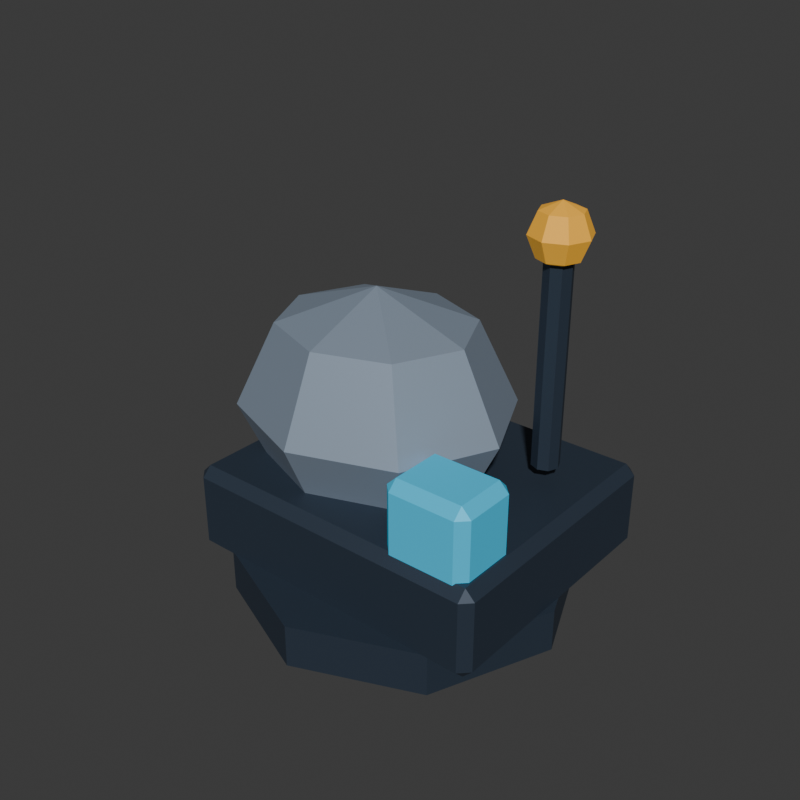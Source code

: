 # Source: colony-module.blend  (saved by Blender 5.2.44; exported with 4.5.12 LTS)
import bpy
from mathutils import Matrix  # noqa: F401  (used for matrix-valued properties, if any)

bpy.ops.wm.read_factory_settings(use_empty=True)
scene = bpy.context.scene
scene.name = 'Scene'

# ---- collections
col_collection = bpy.data.collections.new('Collection'); scene.collection.children.link(col_collection)

# ---- materials (node trees are filled in below, after node groups)
mat_structuredark = bpy.data.materials.new('StructureDark')
mat_structuredark.diffuse_color = (0.034, 0.051, 0.078, 1.0)
mat_structurelight = bpy.data.materials.new('StructureLight')
mat_structurelight.diffuse_color = (0.292, 0.363, 0.455, 1.0)
mat_factionaccent = bpy.data.materials.new('FactionAccent')
mat_factionaccent.diffuse_color = (0.039, 0.546, 0.835, 1.0)
mat_energy = bpy.data.materials.new('Energy')
mat_energy.diffuse_color = (1.0, 0.48, 0.035, 1.0)

# ---- material node trees
mat_structuredark.use_nodes = True; mat_structuredark.node_tree.nodes.clear()
_N = mat_structuredark.node_tree.nodes; _L = mat_structuredark.node_tree.links
n0 = _N.new('ShaderNodeBsdfPrincipled'); n0.name = 'Principled BSDF'; n0.location = (-200, 100)
n0.inputs[0].default_value = (0.034, 0.051, 0.078, 1.0)
n0.inputs[1].default_value = 0.35
n0.inputs[2].default_value = 0.56
n0.inputs[10].default_value = 0.005
n1 = _N.new('ShaderNodeOutputMaterial'); n1.name = 'Material Output'; n1.location = (200, 100)
_L.new(n0.outputs[0], n1.inputs[0])
n1.is_active_output = True
mat_structurelight.use_nodes = True; mat_structurelight.node_tree.nodes.clear()
_N = mat_structurelight.node_tree.nodes; _L = mat_structurelight.node_tree.links
n0 = _N.new('ShaderNodeBsdfPrincipled'); n0.name = 'Principled BSDF'; n0.location = (-200, 100)
n0.inputs[0].default_value = (0.292, 0.363, 0.455, 1.0)
n0.inputs[1].default_value = 0.35
n0.inputs[2].default_value = 0.56
n0.inputs[10].default_value = 0.005
n1 = _N.new('ShaderNodeOutputMaterial'); n1.name = 'Material Output'; n1.location = (200, 100)
_L.new(n0.outputs[0], n1.inputs[0])
n1.is_active_output = True
mat_factionaccent.use_nodes = True; mat_factionaccent.node_tree.nodes.clear()
_N = mat_factionaccent.node_tree.nodes; _L = mat_factionaccent.node_tree.links
n0 = _N.new('ShaderNodeBsdfPrincipled'); n0.name = 'Principled BSDF'; n0.location = (-200, 100)
n0.inputs[0].default_value = (0.039, 0.546, 0.835, 1.0)
n0.inputs[1].default_value = 0.1
n0.inputs[2].default_value = 0.56
n0.inputs[10].default_value = 0.005
n0.inputs[27].default_value = (0.039, 0.546, 0.835, 1.0)
n0.inputs[28].default_value = 0.12
n1 = _N.new('ShaderNodeOutputMaterial'); n1.name = 'Material Output'; n1.location = (200, 100)
_L.new(n0.outputs[0], n1.inputs[0])
n1.is_active_output = True
mat_energy.use_nodes = True; mat_energy.node_tree.nodes.clear()
_N = mat_energy.node_tree.nodes; _L = mat_energy.node_tree.links
n0 = _N.new('ShaderNodeBsdfPrincipled'); n0.name = 'Principled BSDF'; n0.location = (-200, 100)
n0.inputs[0].default_value = (1.0, 0.48, 0.035, 1.0)
n0.inputs[1].default_value = 0.1
n0.inputs[2].default_value = 0.56
n0.inputs[10].default_value = 0.005
n0.inputs[27].default_value = (1.0, 0.48, 0.035, 1.0)
n0.inputs[28].default_value = 0.12
n1 = _N.new('ShaderNodeOutputMaterial'); n1.name = 'Material Output'; n1.location = (200, 100)
_L.new(n0.outputs[0], n1.inputs[0])
n1.is_active_output = True

# ---- world
world_world = bpy.data.worlds.new('World'); scene.world = world_world
world_world.use_nodes = True; world_world.node_tree.nodes.clear()
_N = world_world.node_tree.nodes; _L = world_world.node_tree.links
n0 = _N.new('ShaderNodeOutputWorld'); n0.name = 'World Output'; n0.location = (200, 100)
n1 = _N.new('ShaderNodeBackground'); n1.name = 'Background'; n1.location = (-200, 100)
n1.inputs[0].default_value = (0.05088, 0.05088, 0.05088, 1.0)
_L.new(n1.outputs[0], n0.inputs[0])
n0.is_active_output = True
world_world.color = (0.004, 0.008, 0.02)
world_world.sun_shadow_jitter_overblur = 0.0

# ---- meshes
me_cylinder_019 = bpy.data.meshes.new('Cylinder.019')
me_cylinder_019.from_pydata([(0.0, 0.43, -0.055), (0.0, 0.43, 0.055), (0.3041, 0.3041, -0.055), (0.3041, 0.3041, 0.055), (0.43, 0.0, -0.055), (0.43, 0.0, 0.055), (0.3041, -0.3041, -0.055), (0.3041, -0.3041, 0.055), (0.0, -0.43, -0.055), (0.0, -0.43, 0.055), (-0.3041, -0.3041, -0.055), (-0.3041, -0.3041, 0.055), (-0.43, 0.0, -0.055), (-0.43, 0.0, 0.055), (-0.3041, 0.3041, -0.055), (-0.3041, 0.3041, 0.055)], [], [(0, 1, 3, 2), (2, 3, 5, 4), (4, 5, 7, 6), (6, 7, 9, 8), (8, 9, 11, 10), (10, 11, 13, 12), (3, 1, 15, 13, 11, 9, 7, 5), (12, 13, 15, 14), (14, 15, 1, 0), (0, 2, 4, 6, 8, 10, 12, 14)])
_uv = me_cylinder_019.uv_layers.new(name='UVMap')
_uv.uv.foreach_set('vector', [1.0, 0.5, 1.0, 1.0, 0.875, 1.0, 0.875, 0.5, 0.875, 0.5, 0.875, 1.0, 0.75, 1.0, 0.75, 0.5, 0.75, 0.5, 0.75, 1.0, 0.625, 1.0, 0.625, 0.5, 0.625, 0.5, 0.625, 1.0, 0.5, 1.0, 0.5, 0.5, 0.5, 0.5, 0.5, 1.0, 0.375, 1.0, 0.375, 0.5, 0.375, 0.5, 0.375, 1.0, 0.25, 1.0, 0.25, 0.5, 0.4197, 0.4197, 0.25, 0.49, 0.08029, 0.4197, 0.01, 0.25, 0.08029, 0.08029, 0.25, 0.01, 0.4197, 0.08029, 0.49, 0.25, 0.25, 0.5, 0.25, 1.0, 0.125, 1.0, 0.125, 0.5, 0.125, 0.5, 0.125, 1.0, 0.0, 1.0, 0.0, 0.5, 0.75, 0.49, 0.9197, 0.4197, 0.99, 0.25, 0.9197, 0.08029, 0.75, 0.01, 0.5803, 0.08029, 0.51, 0.25, 0.5803, 0.4197])
me_cylinder_019.materials.append(mat_structuredark)
me_cylinder_019.update()
me_cube_025 = bpy.data.meshes.new('Cube.025')
me_cube_025.from_pydata([(-0.385, -0.325, -0.115), (-0.385, -0.35, -0.09), (-0.41, -0.325, -0.09), (-0.385, -0.35, 0.09), (-0.385, -0.325, 0.115), (-0.41, -0.325, 0.09), (-0.385, 0.325, -0.115), (-0.41, 0.325, -0.09), (-0.385, 0.35, -0.09), (-0.385, 0.325, 0.115), (-0.385, 0.35, 0.09), (-0.41, 0.325, 0.09), (0.385, -0.325, -0.115), (0.41, -0.325, -0.09), (0.385, -0.35, -0.09), (0.385, -0.325, 0.115), (0.385, -0.35, 0.09), (0.41, -0.325, 0.09), (0.385, 0.325, -0.115), (0.385, 0.35, -0.09), (0.41, 0.325, -0.09), (0.385, 0.325, 0.115), (0.41, 0.325, 0.09), (0.385, 0.35, 0.09)], [], [(0, 1, 2), (3, 4, 5), (6, 7, 8), (9, 10, 11), (12, 13, 14), (15, 16, 17), (18, 19, 20), (21, 22, 23), (6, 0, 2, 7), (1, 3, 5, 2), (4, 9, 11, 5), (10, 8, 7, 11), (18, 6, 8, 19), (9, 21, 23, 10), (22, 20, 19, 23), (12, 18, 20, 13), (21, 15, 17, 22), (16, 14, 13, 17), (0, 12, 14, 1), (15, 4, 3, 16), (6, 18, 12, 0), (2, 5, 11, 7), (14, 16, 3, 1), (21, 9, 4, 15), (8, 10, 23, 19), (20, 22, 17, 13)])
_uv = me_cube_025.uv_layers.new(name='UVMap')
_uv.uv.foreach_set('vector', [0.1326, 0.7411, 0.1326, 0.75, 0.125, 0.7411, 0.5978, 0.0, 0.625, 0.008929, 0.5978, 0.008929, 0.1326, 0.5089, 0.125, 0.5089, 0.1326, 0.5, 0.625, 0.2466, 0.5978, 0.2557, 0.5978, 0.2411, 0.3674, 0.7411, 0.3954, 0.7411, 0.3848, 0.7538, 0.6288, 0.7493, 0.5978, 0.7576, 0.5978, 0.7433, 0.3674, 0.5089, 0.3848, 0.4962, 0.3954, 0.5089, 0.6288, 0.5007, 0.5978, 0.5067, 0.5978, 0.4924, 0.1326, 0.5089, 0.1326, 0.7411, 0.125, 0.7411, 0.125, 0.5089, 0.4022, 0.0, 0.5978, 0.0, 0.5978, 0.008929, 0.4022, 0.008929, 0.625, 0.008929, 0.625, 0.2466, 0.5978, 0.2411, 0.5978, 0.008929, 0.5978, 0.2557, 0.4022, 0.2576, 0.4022, 0.2411, 0.5978, 0.2411, 0.3674, 0.5089, 0.1326, 0.5089, 0.1326, 0.5, 0.3848, 0.4962, 0.625, 0.2466, 0.6288, 0.5007, 0.5978, 0.4924, 0.5978, 0.2557, 0.5978, 0.5067, 0.3954, 0.5089, 0.3848, 0.4962, 0.5978, 0.4924, 0.3674, 0.7411, 0.3674, 0.5089, 0.3954, 0.5089, 0.3954, 0.7411, 0.6288, 0.5007, 0.6288, 0.7493, 0.5978, 0.7433, 0.5978, 0.5067, 0.5978, 0.7576, 0.3848, 0.7538, 0.3954, 0.7411, 0.5978, 0.7433, 0.1326, 0.7411, 0.3674, 0.7411, 0.3848, 0.7538, 0.1326, 0.75, 0.6288, 0.7493, 0.625, 0.9924, 0.5978, 0.9924, 0.5978, 0.7576, 0.1326, 0.5089, 0.3674, 0.5089, 0.3674, 0.7411, 0.1326, 0.7411, 0.4022, 0.008929, 0.5978, 0.008929, 0.5978, 0.2411, 0.4022, 0.2411, 0.3848, 0.7538, 0.5978, 0.7576, 0.5978, 0.9924, 0.4022, 0.9924, 0.6288, 0.5007, 0.8674, 0.5089, 0.8674, 0.7411, 0.6288, 0.7493, 0.4022, 0.2576, 0.5978, 0.2557, 0.5978, 0.4924, 0.3848, 0.4962, 0.3954, 0.5089, 0.5978, 0.5067, 0.5978, 0.7433, 0.3954, 0.7411])
me_cube_025.materials.append(mat_structuredark)
me_cube_025.update()
me_sphere_005 = bpy.data.meshes.new('Sphere.005')
me_sphere_005.from_pydata([(0.0, 0.0, 0.3), (0.0, 0.2263, 0.2121), (0.0, 0.32, 0.0), (0.0, 0.2263, -0.2121), (0.0, 0.0, -0.3), (0.18, 0.16, 0.2121), (0.2546, 0.2263, 0.0), (0.18, 0.16, -0.2121), (0.2546, 0.0, 0.2121), (0.36, 0.0, 0.0), (0.2546, 0.0, -0.2121), (0.18, -0.16, 0.2121), (0.2546, -0.2263, 0.0), (0.18, -0.16, -0.2121), (0.0, -0.2263, 0.2121), (0.0, -0.32, 0.0), (0.0, -0.2263, -0.2121), (-0.18, -0.16, 0.2121), (-0.2546, -0.2263, 0.0), (-0.18, -0.16, -0.2121), (-0.2546, 0.0, 0.2121), (-0.36, 0.0, 0.0), (-0.2546, 0.0, -0.2121), (-0.18, 0.16, 0.2121), (-0.2546, 0.2263, 0.0), (-0.18, 0.16, -0.2121)], [], [(3, 2, 6, 7), (1, 0, 5), (4, 3, 7), (2, 1, 5, 6), (5, 0, 8), (4, 7, 10), (6, 5, 8, 9), (7, 6, 9, 10), (10, 9, 12, 13), (8, 0, 11), (4, 10, 13), (9, 8, 11, 12), (13, 12, 15, 16), (11, 0, 14), (4, 13, 16), (12, 11, 14, 15), (16, 15, 18, 19), (14, 0, 17), (4, 16, 19), (15, 14, 17, 18), (19, 18, 21, 22), (17, 0, 20), (4, 19, 22), (18, 17, 20, 21), (22, 21, 24, 25), (20, 0, 23), (4, 22, 25), (21, 20, 23, 24), (24, 23, 1, 2), (25, 24, 2, 3), (23, 0, 1), (4, 25, 3)])
_uv = me_sphere_005.uv_layers.new(name='UVMap')
_uv.uv.foreach_set('vector', [0.75, 0.25, 0.75, 0.5, 0.625, 0.5, 0.625, 0.25, 0.75, 0.75, 0.6875, 1.0, 0.625, 0.75, 0.6875, 5.96e-08, 0.75, 0.25, 0.625, 0.25, 0.75, 0.5, 0.75, 0.75, 0.625, 0.75, 0.625, 0.5, 0.625, 0.75, 0.5625, 1.0, 0.5, 0.75, 0.5625, 5.96e-08, 0.625, 0.25, 0.5, 0.25, 0.625, 0.5, 0.625, 0.75, 0.5, 0.75, 0.5, 0.5, 0.625, 0.25, 0.625, 0.5, 0.5, 0.5, 0.5, 0.25, 0.5, 0.25, 0.5, 0.5, 0.375, 0.5, 0.375, 0.25, 0.5, 0.75, 0.4375, 1.0, 0.375, 0.75, 0.4375, 5.96e-08, 0.5, 0.25, 0.375, 0.25, 0.5, 0.5, 0.5, 0.75, 0.375, 0.75, 0.375, 0.5, 0.375, 0.25, 0.375, 0.5, 0.25, 0.5, 0.25, 0.25, 0.375, 0.75, 0.3125, 1.0, 0.25, 0.75, 0.3125, 5.96e-08, 0.375, 0.25, 0.25, 0.25, 0.375, 0.5, 0.375, 0.75, 0.25, 0.75, 0.25, 0.5, 0.25, 0.25, 0.25, 0.5, 0.125, 0.5, 0.125, 0.25, 0.25, 0.75, 0.1875, 1.0, 0.125, 0.75, 0.1875, 5.96e-08, 0.25, 0.25, 0.125, 0.25, 0.25, 0.5, 0.25, 0.75, 0.125, 0.75, 0.125, 0.5, 0.125, 0.25, 0.125, 0.5, 0.0, 0.5, 0.0, 0.25, 0.125, 0.75, 0.0625, 1.0, 0.0, 0.75, 0.0625, 5.96e-08, 0.125, 0.25, 0.0, 0.25, 0.125, 0.5, 0.125, 0.75, 0.0, 0.75, 0.0, 0.5, 1.0, 0.25, 1.0, 0.5, 0.875, 0.5, 0.875, 0.25, 1.0, 0.75, 0.9375, 1.0, 0.875, 0.75, 0.9375, 5.96e-08, 1.0, 0.25, 0.875, 0.25, 1.0, 0.5, 1.0, 0.75, 0.875, 0.75, 0.875, 0.5, 0.875, 0.5, 0.875, 0.75, 0.75, 0.75, 0.75, 0.5, 0.875, 0.25, 0.875, 0.5, 0.75, 0.5, 0.75, 0.25, 0.875, 0.75, 0.8125, 1.0, 0.75, 0.75, 0.8125, 5.96e-08, 0.875, 0.25, 0.75, 0.25])
me_sphere_005.materials.append(mat_structurelight)
me_sphere_005.update()
me_cube_026 = bpy.data.meshes.new('Cube.026')
me_cube_026.from_pydata([(-0.085, -0.065, -0.15), (-0.085, -0.09, -0.125), (-0.11, -0.065, -0.125), (-0.085, -0.09, 0.125), (-0.085, -0.065, 0.15), (-0.11, -0.065, 0.125), (-0.085, 0.065, -0.15), (-0.11, 0.065, -0.125), (-0.085, 0.09, -0.125), (-0.085, 0.065, 0.15), (-0.085, 0.09, 0.125), (-0.11, 0.065, 0.125), (0.085, -0.065, -0.15), (0.11, -0.065, -0.125), (0.085, -0.09, -0.125), (0.085, -0.065, 0.15), (0.085, -0.09, 0.125), (0.11, -0.065, 0.125), (0.085, 0.065, -0.15), (0.085, 0.09, -0.125), (0.11, 0.065, -0.125), (0.085, 0.065, 0.15), (0.11, 0.065, 0.125), (0.085, 0.09, 0.125)], [], [(0, 1, 2), (3, 4, 5), (6, 7, 8), (9, 10, 11), (12, 13, 14), (15, 16, 17), (18, 19, 20), (21, 22, 23), (6, 0, 2, 7), (1, 3, 5, 2), (4, 9, 11, 5), (10, 8, 7, 11), (18, 6, 8, 19), (9, 21, 23, 10), (22, 20, 19, 23), (12, 18, 20, 13), (21, 15, 17, 22), (16, 14, 13, 17), (0, 12, 14, 1), (15, 4, 3, 16), (6, 18, 12, 0), (2, 5, 11, 7), (14, 16, 3, 1), (21, 9, 4, 15), (8, 10, 23, 19), (20, 22, 17, 13)])
_uv = me_cube_026.uv_layers.new(name='UVMap')
_uv.uv.foreach_set('vector', [0.1534, 0.7153, 0.1534, 0.75, 0.125, 0.7153, 0.6042, 0.0, 0.625, 0.03472, 0.6042, 0.03472, 0.1534, 0.5347, 0.125, 0.5347, 0.1534, 0.5, 0.625, 0.2363, 0.6042, 0.2713, 0.6042, 0.2153, 0.3466, 0.7153, 0.3906, 0.7153, 0.3712, 0.7642, 0.6392, 0.7468, 0.6042, 0.7784, 0.6042, 0.724, 0.3466, 0.5347, 0.3712, 0.4858, 0.3906, 0.5347, 0.6392, 0.5032, 0.6042, 0.526, 0.6042, 0.4716, 0.1534, 0.5347, 0.1534, 0.7153, 0.125, 0.7153, 0.125, 0.5347, 0.3958, 0.0, 0.6042, 0.0, 0.6042, 0.03472, 0.3958, 0.03472, 0.625, 0.03472, 0.625, 0.2363, 0.6042, 0.2153, 0.6042, 0.03472, 0.6042, 0.2713, 0.3958, 0.2784, 0.3958, 0.2153, 0.6042, 0.2153, 0.3466, 0.5347, 0.1534, 0.5347, 0.1534, 0.5, 0.3712, 0.4858, 0.625, 0.2363, 0.6392, 0.5032, 0.6042, 0.4716, 0.6042, 0.2713, 0.6042, 0.526, 0.3906, 0.5347, 0.3712, 0.4858, 0.6042, 0.4716, 0.3466, 0.7153, 0.3466, 0.5347, 0.3906, 0.5347, 0.3906, 0.7153, 0.6392, 0.5032, 0.6392, 0.7468, 0.6042, 0.724, 0.6042, 0.526, 0.6042, 0.7784, 0.3712, 0.7642, 0.3906, 0.7153, 0.6042, 0.724, 0.1534, 0.7153, 0.3466, 0.7153, 0.3712, 0.7642, 0.1534, 0.75, 0.6392, 0.7468, 0.625, 0.9716, 0.6042, 0.9716, 0.6042, 0.7784, 0.1534, 0.5347, 0.3466, 0.5347, 0.3466, 0.7153, 0.1534, 0.7153, 0.3958, 0.03472, 0.6042, 0.03472, 0.6042, 0.2153, 0.3958, 0.2153, 0.3712, 0.7642, 0.6042, 0.7784, 0.6042, 0.9716, 0.3958, 0.9716, 0.6392, 0.5032, 0.8466, 0.5347, 0.8466, 0.7153, 0.6392, 0.7468, 0.3958, 0.2784, 0.6042, 0.2713, 0.6042, 0.4716, 0.3712, 0.4858, 0.3906, 0.5347, 0.6042, 0.526, 0.6042, 0.724, 0.3906, 0.7153])
me_cube_026.materials.append(mat_factionaccent)
me_cube_026.update()
me_cylinder_020 = bpy.data.meshes.new('Cylinder.020')
me_cylinder_020.from_pydata([(0.0, 0.035, -0.275), (0.0, 0.035, 0.275), (0.02475, 0.02475, -0.275), (0.02475, 0.02475, 0.275), (0.035, 0.0, -0.275), (0.035, 0.0, 0.275), (0.02475, -0.02475, -0.275), (0.02475, -0.02475, 0.275), (0.0, -0.035, -0.275), (0.0, -0.035, 0.275), (-0.02475, -0.02475, -0.275), (-0.02475, -0.02475, 0.275), (-0.035, 0.0, -0.275), (-0.035, 0.0, 0.275), (-0.02475, 0.02475, -0.275), (-0.02475, 0.02475, 0.275)], [], [(0, 1, 3, 2), (2, 3, 5, 4), (4, 5, 7, 6), (6, 7, 9, 8), (8, 9, 11, 10), (10, 11, 13, 12), (3, 1, 15, 13, 11, 9, 7, 5), (12, 13, 15, 14), (14, 15, 1, 0), (0, 2, 4, 6, 8, 10, 12, 14)])
_uv = me_cylinder_020.uv_layers.new(name='UVMap')
_uv.uv.foreach_set('vector', [1.0, 0.5, 1.0, 1.0, 0.875, 1.0, 0.875, 0.5, 0.875, 0.5, 0.875, 1.0, 0.75, 1.0, 0.75, 0.5, 0.75, 0.5, 0.75, 1.0, 0.625, 1.0, 0.625, 0.5, 0.625, 0.5, 0.625, 1.0, 0.5, 1.0, 0.5, 0.5, 0.5, 0.5, 0.5, 1.0, 0.375, 1.0, 0.375, 0.5, 0.375, 0.5, 0.375, 1.0, 0.25, 1.0, 0.25, 0.5, 0.4197, 0.4197, 0.25, 0.49, 0.08029, 0.4197, 0.01, 0.25, 0.08029, 0.08029, 0.25, 0.01, 0.4197, 0.08029, 0.49, 0.25, 0.25, 0.5, 0.25, 1.0, 0.125, 1.0, 0.125, 0.5, 0.125, 0.5, 0.125, 1.0, 0.0, 1.0, 0.0, 0.5, 0.75, 0.49, 0.9197, 0.4197, 0.99, 0.25, 0.9197, 0.08029, 0.75, 0.01, 0.5803, 0.08029, 0.51, 0.25, 0.5803, 0.4197])
me_cylinder_020.materials.append(mat_structuredark)
me_cylinder_020.update()
me_sphere_006 = bpy.data.meshes.new('Sphere.006')
me_sphere_006.from_pydata([(0.0, 0.0, 0.075), (0.0, 0.05303, 0.05303), (0.0, 0.075, 0.0), (0.0, 0.05303, -0.05303), (0.0, 0.0, -0.075), (0.0375, 0.0375, 0.05303), (0.05303, 0.05303, 0.0), (0.0375, 0.0375, -0.05303), (0.05303, 0.0, 0.05303), (0.075, 0.0, 0.0), (0.05303, 0.0, -0.05303), (0.0375, -0.0375, 0.05303), (0.05303, -0.05303, 0.0), (0.0375, -0.0375, -0.05303), (0.0, -0.05303, 0.05303), (0.0, -0.075, 0.0), (0.0, -0.05303, -0.05303), (-0.0375, -0.0375, 0.05303), (-0.05303, -0.05303, 0.0), (-0.0375, -0.0375, -0.05303), (-0.05303, 0.0, 0.05303), (-0.075, 0.0, 0.0), (-0.05303, 0.0, -0.05303), (-0.0375, 0.0375, 0.05303), (-0.05303, 0.05303, 0.0), (-0.0375, 0.0375, -0.05303)], [], [(3, 2, 6, 7), (1, 0, 5), (4, 3, 7), (2, 1, 5, 6), (5, 0, 8), (4, 7, 10), (6, 5, 8, 9), (7, 6, 9, 10), (10, 9, 12, 13), (8, 0, 11), (4, 10, 13), (9, 8, 11, 12), (13, 12, 15, 16), (11, 0, 14), (4, 13, 16), (12, 11, 14, 15), (16, 15, 18, 19), (14, 0, 17), (4, 16, 19), (15, 14, 17, 18), (19, 18, 21, 22), (17, 0, 20), (4, 19, 22), (18, 17, 20, 21), (22, 21, 24, 25), (20, 0, 23), (4, 22, 25), (21, 20, 23, 24), (24, 23, 1, 2), (25, 24, 2, 3), (23, 0, 1), (4, 25, 3)])
_uv = me_sphere_006.uv_layers.new(name='UVMap')
_uv.uv.foreach_set('vector', [0.75, 0.25, 0.75, 0.5, 0.625, 0.5, 0.625, 0.25, 0.75, 0.75, 0.6875, 1.0, 0.625, 0.75, 0.6875, 5.96e-08, 0.75, 0.25, 0.625, 0.25, 0.75, 0.5, 0.75, 0.75, 0.625, 0.75, 0.625, 0.5, 0.625, 0.75, 0.5625, 1.0, 0.5, 0.75, 0.5625, 5.96e-08, 0.625, 0.25, 0.5, 0.25, 0.625, 0.5, 0.625, 0.75, 0.5, 0.75, 0.5, 0.5, 0.625, 0.25, 0.625, 0.5, 0.5, 0.5, 0.5, 0.25, 0.5, 0.25, 0.5, 0.5, 0.375, 0.5, 0.375, 0.25, 0.5, 0.75, 0.4375, 1.0, 0.375, 0.75, 0.4375, 5.96e-08, 0.5, 0.25, 0.375, 0.25, 0.5, 0.5, 0.5, 0.75, 0.375, 0.75, 0.375, 0.5, 0.375, 0.25, 0.375, 0.5, 0.25, 0.5, 0.25, 0.25, 0.375, 0.75, 0.3125, 1.0, 0.25, 0.75, 0.3125, 5.96e-08, 0.375, 0.25, 0.25, 0.25, 0.375, 0.5, 0.375, 0.75, 0.25, 0.75, 0.25, 0.5, 0.25, 0.25, 0.25, 0.5, 0.125, 0.5, 0.125, 0.25, 0.25, 0.75, 0.1875, 1.0, 0.125, 0.75, 0.1875, 5.96e-08, 0.25, 0.25, 0.125, 0.25, 0.25, 0.5, 0.25, 0.75, 0.125, 0.75, 0.125, 0.5, 0.125, 0.25, 0.125, 0.5, 0.0, 0.5, 0.0, 0.25, 0.125, 0.75, 0.0625, 1.0, 0.0, 0.75, 0.0625, 5.96e-08, 0.125, 0.25, 0.0, 0.25, 0.125, 0.5, 0.125, 0.75, 0.0, 0.75, 0.0, 0.5, 1.0, 0.25, 1.0, 0.5, 0.875, 0.5, 0.875, 0.25, 1.0, 0.75, 0.9375, 1.0, 0.875, 0.75, 0.9375, 5.96e-08, 1.0, 0.25, 0.875, 0.25, 1.0, 0.5, 1.0, 0.75, 0.875, 0.75, 0.875, 0.5, 0.875, 0.5, 0.875, 0.75, 0.75, 0.75, 0.75, 0.5, 0.875, 0.25, 0.875, 0.5, 0.75, 0.5, 0.75, 0.25, 0.875, 0.75, 0.8125, 1.0, 0.75, 0.75, 0.8125, 5.96e-08, 0.875, 0.25, 0.75, 0.25])
me_sphere_006.materials.append(mat_energy)
me_sphere_006.update()

# ---- objects
ob_tabletop_plinth = bpy.data.objects.new('Tabletop plinth', me_cylinder_019)
ob_colony_foundation = bpy.data.objects.new('Colony foundation', me_cube_025)
ob_colony_habitat = bpy.data.objects.new('Colony habitat', me_sphere_005)
ob_colony_airlock = bpy.data.objects.new('Colony airlock', me_cube_026)
ob_colony_beacon = bpy.data.objects.new('Colony beacon', me_cylinder_020)
ob_colony_beacon_light = bpy.data.objects.new('Colony beacon light', me_sphere_006)

# ---- transforms, parenting, visibility, modifiers, constraints
ob_tabletop_plinth.location = (0.0, 0.0, 0.055)
ob_colony_foundation.location = (0.0, 0.04, 0.2)
ob_colony_habitat.location = (-0.12, 0.03, 0.45)
ob_colony_airlock.location = (0.27, -0.2, 0.34)
ob_colony_beacon.location = (0.27, 0.18, 0.63)
ob_colony_beacon_light.location = (0.27, 0.18, 0.92)

# ---- collection membership
col_collection.objects.link(ob_tabletop_plinth)
col_collection.objects.link(ob_colony_foundation)
col_collection.objects.link(ob_colony_habitat)
col_collection.objects.link(ob_colony_airlock)
col_collection.objects.link(ob_colony_beacon)
col_collection.objects.link(ob_colony_beacon_light)

# ---- scene / render settings (as saved in the file)
scene.frame_start = 1; scene.frame_end = 250; scene.frame_set(1)
scene.render.engine = 'BLENDER_EEVEE_NEXT'
scene.render.resolution_x = 512
scene.render.resolution_y = 512
scene.render.bake_bias = 0.0
scene.render.bake_samples = 0
scene.render.compositor_device = 'GPU'
scene.eevee.use_volume_custom_range = False
scene.eevee.fast_gi_thickness_near = 0.1
scene.eevee.fast_gi_thickness_far = 0.0
scene.eevee.ray_tracing_options.screen_trace_thickness = 0.1
bpy.context.view_layer.update()

# ---- added for rendering (the .blend has no active camera and no usable light): camera, sun
cam_auto = bpy.data.cameras.new('AutoCamera')
cam_auto.lens = 50.0
cam_auto.sensor_width = 36.0
cam_auto.clip_end = 1000.0
ob_auto_camera = bpy.data.objects.new('AutoCamera', cam_auto)
scene.collection.objects.link(ob_auto_camera)
ob_auto_camera.location = (1.4547, -1.77564, 1.68126)
ob_auto_camera.rotation_euler = (1.09748, -7.21219e-08, 0.694738)
scene.camera = ob_auto_camera
light_auto_sun = bpy.data.lights.new('AutoSun', 'SUN')
light_auto_sun.energy = 3.0
light_auto_sun.angle = 0.0523599
ob_auto_sun = bpy.data.objects.new('AutoSun', light_auto_sun)
scene.collection.objects.link(ob_auto_sun)
ob_auto_sun.rotation_euler = (0.872665, 0.174533, 0.523599)
bpy.context.view_layer.update()
